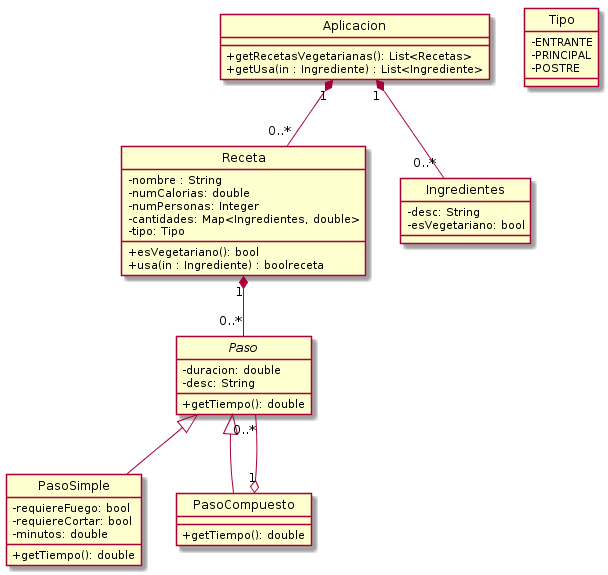

The diagram above was rendered by PlantUML. Its source (embedded in the PNG):
@startuml diagrama_de_clase
skinparam classAttributeIconSize 0
hide circle


class Aplicacion {
    +getRecetasVegetarianas(): List<Recetas>
    +getUsa(in : Ingrediente) : List<Ingrediente>
}
enum Tipo {
    -ENTRANTE
    -PRINCIPAL
    -POSTRE
}
class Receta{
    -nombre : String
    -numCalorias: double
    -numPersonas: Integer
    -cantidades: Map<Ingredientes, double>
    -tipo: Tipo
    +esVegetariano(): bool
    +usa(in : Ingrediente) : boolreceta
}
class Ingredientes {
    -desc: String
    -esVegetariano: bool
}
abstract class Paso {
    -duracion: double
    -desc: String
        +getTiempo(): double
}
class PasoSimple {
    -requiereFuego: bool
    -requiereCortar: bool
    -minutos: double
    +getTiempo(): double
}
class PasoCompuesto {
    +getTiempo(): double

}

Aplicacion "1"*--"0..*" Receta
Aplicacion "1"*--"0..*"Ingredientes
Receta "1"*--"0..*" Paso
PasoCompuesto-up-|>Paso
PasoSimple-up-|>Paso
Paso "0..*"--o "1"PasoCompuesto

@enduml